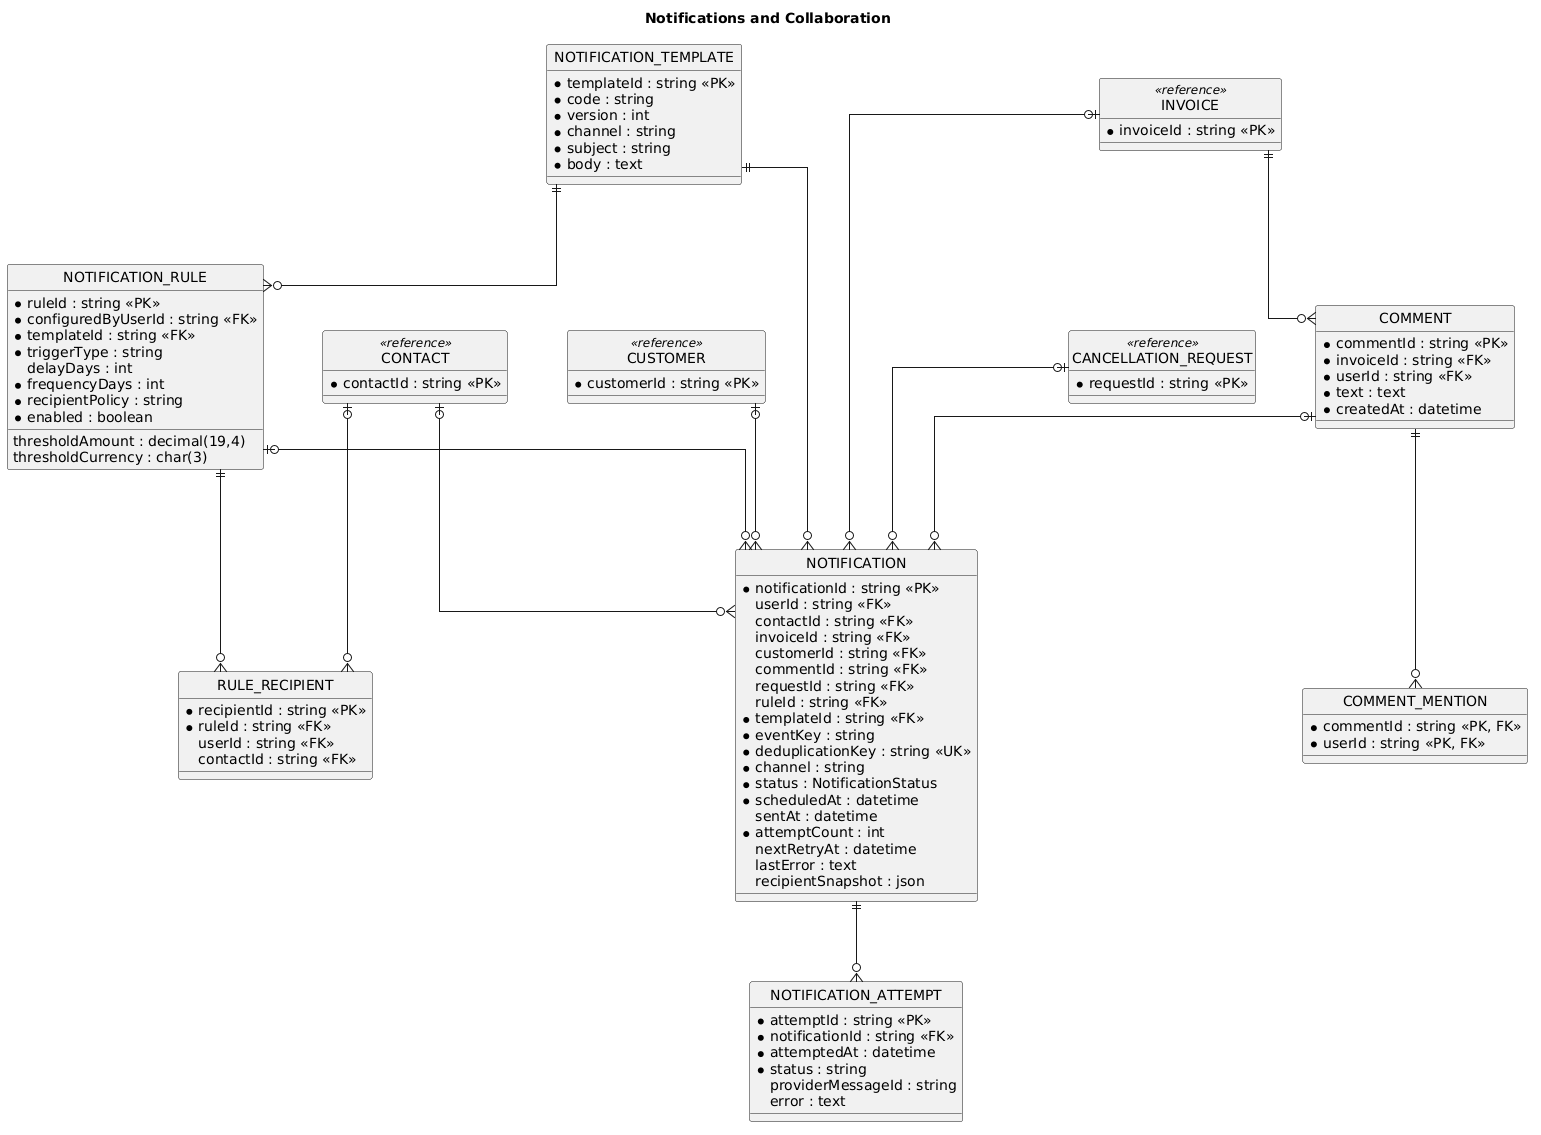

The diagram above was rendered by PlantUML. Its source (embedded in the PNG):
@startuml
hide circle
skinparam linetype ortho
skinparam nodesep 60
skinparam ranksep 80
skinparam shadowing false
skinparam entity {
 BackgroundColor #FFFFFF
 BorderColor #2B3E6A
 BackgroundColor<<reference>> #EEF2F6
 BorderColor<<reference>> #94A3B8
}
title Notifications and Collaboration
entity "NOTIFICATION_TEMPLATE" as NOTIFICATION_TEMPLATE {
  *templateId : string <<PK>>
  *code : string
  *version : int
  *channel : string
  *subject : string
  *body : text
}

entity "NOTIFICATION_RULE" as NOTIFICATION_RULE {
  *ruleId : string <<PK>>
  *configuredByUserId : string <<FK>>
  *templateId : string <<FK>>
  *triggerType : string
  delayDays : int
  thresholdAmount : decimal(19,4)
  thresholdCurrency : char(3)
  *frequencyDays : int
  *recipientPolicy : string
  *enabled : boolean
}

entity "RULE_RECIPIENT" as RULE_RECIPIENT {
  *recipientId : string <<PK>>
  *ruleId : string <<FK>>
  userId : string <<FK>>
  contactId : string <<FK>>
}

entity "NOTIFICATION" as NOTIFICATION {
  *notificationId : string <<PK>>
  userId : string <<FK>>
  contactId : string <<FK>>
  invoiceId : string <<FK>>
  customerId : string <<FK>>
  commentId : string <<FK>>
  requestId : string <<FK>>
  ruleId : string <<FK>>
  *templateId : string <<FK>>
  *eventKey : string
  *deduplicationKey : string <<UK>>
  *channel : string
  *status : NotificationStatus
  *scheduledAt : datetime
  sentAt : datetime
  *attemptCount : int
  nextRetryAt : datetime
  lastError : text
  recipientSnapshot : json
}

entity "NOTIFICATION_ATTEMPT" as NOTIFICATION_ATTEMPT {
  *attemptId : string <<PK>>
  *notificationId : string <<FK>>
  *attemptedAt : datetime
  *status : string
  providerMessageId : string
  error : text
}

entity "COMMENT" as COMMENT {
  *commentId : string <<PK>>
  *invoiceId : string <<FK>>
  *userId : string <<FK>>
  *text : text
  *createdAt : datetime
}

entity "COMMENT_MENTION" as COMMENT_MENTION {
  *commentId : string <<PK, FK>>
  *userId : string <<PK, FK>>
}
entity "CANCELLATION_REQUEST" as CANCELLATION_REQUEST <<reference>> {
  *requestId : string <<PK>>
}

entity "CONTACT" as CONTACT <<reference>> {
  *contactId : string <<PK>>
}

entity "CUSTOMER" as CUSTOMER <<reference>> {
  *customerId : string <<PK>>
}

entity "INVOICE" as INVOICE <<reference>> {
  *invoiceId : string <<PK>>
}
INVOICE ||--o{ COMMENT
COMMENT ||--o{ COMMENT_MENTION
NOTIFICATION_TEMPLATE ||--o{ NOTIFICATION_RULE
NOTIFICATION_RULE ||--o{ RULE_RECIPIENT
CONTACT |o--o{ RULE_RECIPIENT
CONTACT |o--o{ NOTIFICATION
INVOICE |o--o{ NOTIFICATION
CUSTOMER |o--o{ NOTIFICATION
COMMENT |o--o{ NOTIFICATION
CANCELLATION_REQUEST |o--o{ NOTIFICATION
NOTIFICATION_RULE |o--o{ NOTIFICATION
NOTIFICATION_TEMPLATE ||--o{ NOTIFICATION
NOTIFICATION ||--o{ NOTIFICATION_ATTEMPT
@enduml